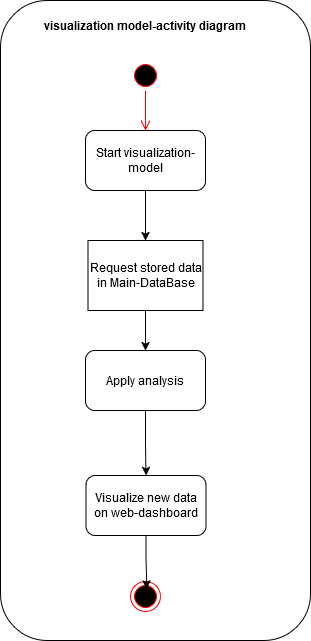

The diagram above was exported from draw.io. Its source (the exported page's mxGraphModel, read from the mxfile embedded in the PNG):
<mxGraphModel dx="1594" dy="683" grid="1" gridSize="10" guides="1" tooltips="1" connect="1" arrows="1" fold="1" page="1" pageScale="1" pageWidth="850" pageHeight="1100" math="0" shadow="0">
  <root>
    <mxCell id="0" />
    <mxCell id="1" parent="0" />
    <mxCell id="0ogT246Aqhvp6oCcV_He-2" value="" style="rounded=1;whiteSpace=wrap;html=1;" vertex="1" parent="1">
      <mxGeometry x="290" y="30" width="310" height="640" as="geometry" />
    </mxCell>
    <mxCell id="0ogT246Aqhvp6oCcV_He-3" value="" style="ellipse;html=1;shape=startState;fillColor=#000000;strokeColor=#ff0000;" vertex="1" parent="1">
      <mxGeometry x="420" y="90" width="30" height="30" as="geometry" />
    </mxCell>
    <mxCell id="0ogT246Aqhvp6oCcV_He-4" value="" style="edgeStyle=orthogonalEdgeStyle;html=1;verticalAlign=bottom;endArrow=open;endSize=8;strokeColor=#ff0000;rounded=0;" edge="1" parent="1" source="0ogT246Aqhvp6oCcV_He-3" target="0ogT246Aqhvp6oCcV_He-8">
      <mxGeometry relative="1" as="geometry">
        <mxPoint x="435" y="180" as="targetPoint" />
      </mxGeometry>
    </mxCell>
    <mxCell id="0ogT246Aqhvp6oCcV_He-5" style="edgeStyle=orthogonalEdgeStyle;rounded=0;orthogonalLoop=1;jettySize=auto;html=1;" edge="1" parent="1" source="0ogT246Aqhvp6oCcV_He-6" target="0ogT246Aqhvp6oCcV_He-10">
      <mxGeometry relative="1" as="geometry" />
    </mxCell>
    <mxCell id="0ogT246Aqhvp6oCcV_He-6" value="Request stored data in Main-DataBase" style="html=1;dashed=0;whiteSpace=wrap;" vertex="1" parent="1">
      <mxGeometry x="377.5" y="270" width="115" height="70" as="geometry" />
    </mxCell>
    <mxCell id="0ogT246Aqhvp6oCcV_He-7" style="edgeStyle=orthogonalEdgeStyle;rounded=0;orthogonalLoop=1;jettySize=auto;html=1;" edge="1" parent="1" source="0ogT246Aqhvp6oCcV_He-8" target="0ogT246Aqhvp6oCcV_He-6">
      <mxGeometry relative="1" as="geometry" />
    </mxCell>
    <mxCell id="0ogT246Aqhvp6oCcV_He-8" value="Start visualization-model" style="rounded=1;whiteSpace=wrap;html=1;" vertex="1" parent="1">
      <mxGeometry x="375" y="160" width="120" height="60" as="geometry" />
    </mxCell>
    <mxCell id="0ogT246Aqhvp6oCcV_He-9" style="edgeStyle=orthogonalEdgeStyle;rounded=0;orthogonalLoop=1;jettySize=auto;html=1;entryX=0.5;entryY=0;entryDx=0;entryDy=0;" edge="1" parent="1" source="0ogT246Aqhvp6oCcV_He-10" target="0ogT246Aqhvp6oCcV_He-13">
      <mxGeometry relative="1" as="geometry">
        <mxPoint x="434.9999999999998" y="480" as="targetPoint" />
      </mxGeometry>
    </mxCell>
    <mxCell id="0ogT246Aqhvp6oCcV_He-10" value="Apply analysis" style="rounded=1;whiteSpace=wrap;html=1;" vertex="1" parent="1">
      <mxGeometry x="375" y="380" width="120" height="60" as="geometry" />
    </mxCell>
    <mxCell id="0ogT246Aqhvp6oCcV_He-13" value="&lt;div&gt;Visualize new data &lt;br&gt;&lt;/div&gt;&lt;div&gt;on web-dashboard&lt;br&gt;&lt;/div&gt;" style="rounded=1;whiteSpace=wrap;html=1;" vertex="1" parent="1">
      <mxGeometry x="375.5" y="505" width="120" height="60" as="geometry" />
    </mxCell>
    <mxCell id="0ogT246Aqhvp6oCcV_He-14" value="" style="ellipse;html=1;shape=endState;fillColor=#000000;strokeColor=#ff0000;" vertex="1" parent="1">
      <mxGeometry x="420" y="611" width="30" height="30" as="geometry" />
    </mxCell>
    <mxCell id="0ogT246Aqhvp6oCcV_He-15" style="edgeStyle=orthogonalEdgeStyle;rounded=0;orthogonalLoop=1;jettySize=auto;html=1;entryX=0.545;entryY=0.247;entryDx=0;entryDy=0;entryPerimeter=0;" edge="1" parent="1" source="0ogT246Aqhvp6oCcV_He-13" target="0ogT246Aqhvp6oCcV_He-14">
      <mxGeometry relative="1" as="geometry" />
    </mxCell>
    <mxCell id="0ogT246Aqhvp6oCcV_He-16" value="&lt;div&gt;&lt;b&gt;visualization model-activity diagram&lt;br&gt;&lt;/b&gt;&lt;/div&gt;" style="text;html=1;align=center;verticalAlign=middle;whiteSpace=wrap;rounded=0;" vertex="1" parent="1">
      <mxGeometry x="322.5" y="40" width="225" height="30" as="geometry" />
    </mxCell>
  </root>
</mxGraphModel>